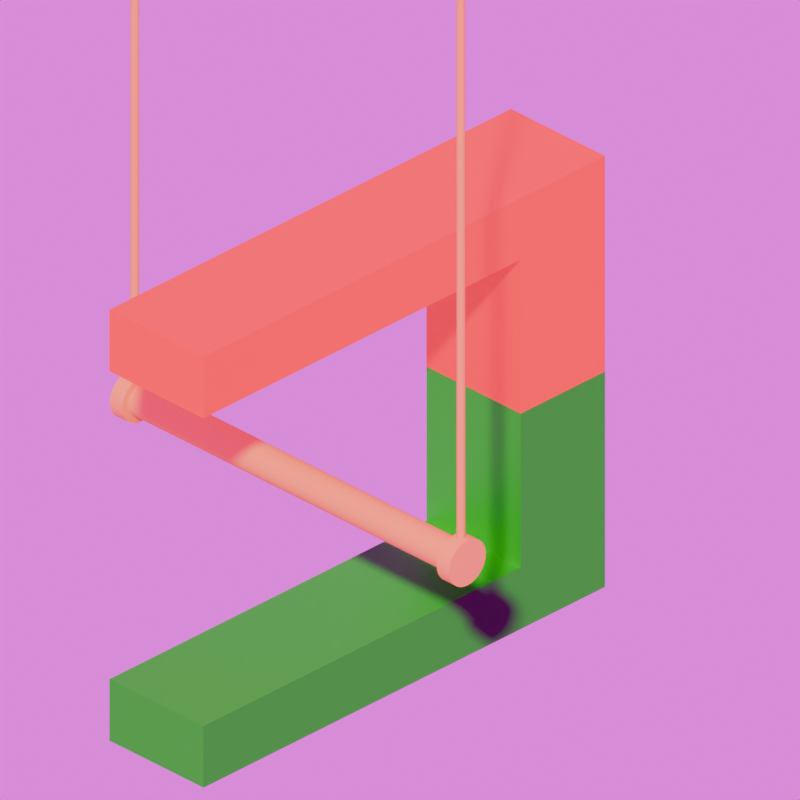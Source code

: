 # Source: Lorentzkraft.blend  (saved by Blender 4.0.36; exported with 4.5.12 LTS)
import bpy
from mathutils import Matrix  # noqa: F401  (used for matrix-valued properties, if any)

bpy.ops.wm.read_factory_settings(use_empty=True)
scene = bpy.context.scene
scene.name = 'Scene'

# ---- collections
col_collection = bpy.data.collections.new('Collection'); scene.collection.children.link(col_collection)

# ---- images (referenced by path relative to the original .blend; pixels are not part of the script)
import os
ASSET_DIR = os.environ.get("B2B_ASSET_DIR", "")  # directory of the original .blend (textures are referenced by path, not embedded)
HERE = os.path.dirname(os.path.abspath(__file__))  # packed textures are extracted next to this script under _unpacked/

def load_image(name, relpath, width, height, colorspace="sRGB"):
    """Load a texture the original file referenced (path relative to the .blend, or extracted next to this script)."""
    p = next((c for c in (os.path.join(HERE, relpath), os.path.join(ASSET_DIR, relpath)) if relpath and os.path.exists(c)), "")
    if p:
        img = bpy.data.images.load(p, check_existing=True)
        img.name = name
    else:  # same state as the original file: an image datablock whose file is absent (Cycles renders it pink)
        img = bpy.data.images.new(name, width, height)
        img.source = "FILE"
        img.filepath = "//" + (relpath or name)
    img.colorspace_settings.name = colorspace
    return img
img_mud_road_puresky_4k_exr = load_image('mud_road_puresky_4k.exr', 'mud_road_puresky_4k.exr', 1024, 1024, 'Linear Rec.709')

# ---- materials (node trees are filled in below, after node groups)
mat_schnittfl_che = bpy.data.materials.new('Schnittfläche')
mat_schnittfl_che.use_transparent_shadow = False
mat_magnetgr_n = bpy.data.materials.new('MagnetGrün')
mat_magnetrot = bpy.data.materials.new('MagnetRot')
mat_ffc080ff = bpy.data.materials.new('ffc080ff')
mat_ffc080ff.roughness = 1.0

# ---- material node trees
mat_schnittfl_che.use_nodes = True; mat_schnittfl_che.node_tree.nodes.clear()
_N = mat_schnittfl_che.node_tree.nodes; _L = mat_schnittfl_che.node_tree.links
n0 = _N.new('ShaderNodeBsdfPrincipled'); n0.name = 'Principled BSDF'; n0.location = (10, 300)
n0.inputs[0].default_value = (0.0, 0.7, 1.0, 1.0)
n0.inputs[3].default_value = 1.45
n0.inputs[4].default_value = 0.4
n1 = _N.new('ShaderNodeOutputMaterial'); n1.name = 'Material Output'; n1.location = (300, 300)
_L.new(n0.outputs[0], n1.inputs[0])
n1.is_active_output = True
mat_magnetgr_n.use_nodes = True; mat_magnetgr_n.node_tree.nodes.clear()
_N = mat_magnetgr_n.node_tree.nodes; _L = mat_magnetgr_n.node_tree.links
n0 = _N.new('ShaderNodeBsdfPrincipled'); n0.name = 'Principled BSDF'; n0.location = (10, 300)
n0.inputs[0].default_value = (0.001403, 0.7015, 0.0, 1.0)
n0.inputs[3].default_value = 1.45
n1 = _N.new('ShaderNodeOutputMaterial'); n1.name = 'Material Output'; n1.location = (300, 300)
_L.new(n0.outputs[0], n1.inputs[0])
n1.is_active_output = True
mat_magnetrot.use_nodes = True; mat_magnetrot.node_tree.nodes.clear()
_N = mat_magnetrot.node_tree.nodes; _L = mat_magnetrot.node_tree.links
n0 = _N.new('ShaderNodeBsdfPrincipled'); n0.name = 'Principled BSDF'; n0.location = (10, 300)
n0.inputs[0].default_value = (1.0, 0.0, 0.001437, 1.0)
n0.inputs[3].default_value = 1.45
n1 = _N.new('ShaderNodeOutputMaterial'); n1.name = 'Material Output'; n1.location = (300, 300)
_L.new(n0.outputs[0], n1.inputs[0])
n1.is_active_output = True
mat_ffc080ff.use_nodes = True; mat_ffc080ff.node_tree.nodes.clear()
_N = mat_ffc080ff.node_tree.nodes; _L = mat_ffc080ff.node_tree.links
n0 = _N.new('ShaderNodeBsdfPrincipled'); n0.name = 'Principled BSDF'; n0.location = (0, 300)
n0.inputs[0].default_value = (1.0, 0.424, 0.1, 1.0)
n0.inputs[2].default_value = 1.0
n0.inputs[3].default_value = 1.45
n0.inputs[13].default_value = 0.0
n1 = _N.new('ShaderNodeOutputMaterial'); n1.name = 'Material Output'; n1.location = (280, 300)
_L.new(n0.outputs[0], n1.inputs[0])
n1.is_active_output = True

# ---- world
world_world = bpy.data.worlds.new('World'); scene.world = world_world
world_world.use_nodes = True; world_world.node_tree.nodes.clear()
_N = world_world.node_tree.nodes; _L = world_world.node_tree.links
n0 = _N.new('ShaderNodeOutputWorld'); n0.name = 'World Output'; n0.location = (300, 300)
n1 = _N.new('ShaderNodeBackground'); n1.name = 'Background'; n1.location = (10, 300)
n1.inputs[1].default_value = 1.5
n2 = _N.new('ShaderNodeTexImage'); n2.name = 'Image Texture'; n2.location = (-280, 275)
n2.image = img_mud_road_puresky_4k_exr
_L.new(n1.outputs[0], n0.inputs[0])
_L.new(n2.outputs[0], n1.inputs[0])
n0.is_active_output = True
world_world.color = (0.05088, 0.05088, 0.05088)
world_world.use_sun_shadow = False
world_world.sun_shadow_jitter_overblur = 0.0

# ---- cameras
cam_camera_004 = bpy.data.cameras.new('Camera.004')
cam_camera_004.type = 'ORTHO'
cam_camera_004.clip_end = 100.0
cam_camera_004.lens = 100.0
cam_camera_004.ortho_scale = 4.5
cam_camera_003 = bpy.data.cameras.new('Camera.003')
cam_camera_003.type = 'ORTHO'
cam_camera_003.clip_end = 100.0
cam_camera_003.lens = 100.0
cam_camera_003.ortho_scale = 8.0

# ---- lights
light_light_003 = bpy.data.lights.new('Light.003', 'AREA')
light_light_003.transmission_factor = 0.0
light_light_003.use_shadow = False
light_light_003.energy = 5000.0
light_light_003.shadow_soft_size = 0.6006
light_light_003.shadow_maximum_resolution = 0.006
light_light_003.use_absolute_resolution = True
light_light_003.shape = 'RECTANGLE'
light_light_003.size = 50.0
light_light_003.size_y = 50.0

# ---- meshes
me_plane = bpy.data.meshes.new('Plane')
me_plane.from_pydata([(-0.9898, -0.9898, 0.0), (0.9898, -0.9898, 0.0), (-0.9898, 0.9898, 0.0), (0.9898, 0.9898, 0.0)], [], [(0, 1, 3, 2)])
_uv = me_plane.uv_layers.new(name='UVMap')
_uv.uv.foreach_set('vector', [0.0, 0.0, 1.0, 0.0, 1.0, 1.0, 0.0, 1.0])
me_plane.materials.append(mat_schnittfl_che)
me_plane.update()
me_cube = bpy.data.meshes.new('Cube')
me_cube.from_pydata([(-1.0, -1.0, -1.0), (-1.0, -1.0, 1.0), (-1.0, 3.948, -1.0), (-1.0, 3.948, 1.0), (1.0, -1.0, -1.0), (1.0, -1.0, 1.0), (1.0, 3.948, -1.0), (1.0, 3.948, 1.0), (-1.0, -1.0, 1.4), (-1.0, 3.948, 1.4), (1.0, 3.948, 1.4), (1.0, -1.0, 1.4), (-1.0, 3.948, -1.4), (-1.0, -1.0, -1.4), (1.0, 3.948, -1.4), (1.0, -1.0, -1.4), (-1.0, -19.58, -1.0), (1.0, -19.58, -1.0), (1.0, -19.58, 1.0), (-1.0, -19.58, 1.0), (1.0, -19.58, 1.4), (-1.0, -19.58, 1.4), (-1.0, -19.58, -1.4), (1.0, -19.58, -1.4), (-1.0, -1.0, 0.0), (-1.0, 3.948, 0.0), (1.0, 3.948, 0.0), (1.0, -1.0, 0.0)], [], [(24, 1, 3, 25), (25, 3, 7, 26), (26, 7, 5, 27), (27, 5, 1, 24), (13, 15, 23, 22), (5, 7, 10, 11), (10, 9, 8, 11), (3, 1, 8, 9), (15, 4, 17, 23), (7, 3, 9, 10), (12, 14, 15, 13), (2, 6, 14, 12), (0, 2, 12, 13), (6, 4, 15, 14), (17, 16, 22, 23), (19, 18, 20, 21), (4, 0, 16, 17), (5, 11, 20, 18), (11, 8, 21, 20), (0, 13, 22, 16), (1, 5, 18, 19), (8, 1, 19, 21), (4, 27, 24, 0), (6, 26, 27, 4), (2, 25, 26, 6), (0, 24, 25, 2)])
me_cube.polygons.foreach_set('material_index', [1, 1, 1, 1, 0, 1, 1, 1, 0, 1, 0, 0, 0, 0, 0, 1, 0, 1, 1, 0, 1, 1, 0, 0, 0, 0])
_uv = me_cube.uv_layers.new(name='UVMap')
_uv.uv.foreach_set('vector', [0.5, 0.0, 0.625, 0.0, 0.625, 0.25, 0.5, 0.25, 0.5, 0.25, 0.625, 0.25, 0.625, 0.5, 0.5, 0.5, 0.5, 0.5, 0.625, 0.5, 0.625, 0.75, 0.5, 0.75, 0.5, 0.75, 0.625, 0.75, 0.625, 1.0, 0.5, 1.0, 0.125, 0.75, 0.375, 0.75, 0.375, 0.75, 0.125, 0.75, 0.625, 0.75, 0.625, 0.5, 0.625, 0.5, 0.625, 0.75, 0.625, 0.5, 0.875, 0.5, 0.875, 0.75, 0.625, 0.75, 0.625, 0.25, 0.625, 0.0, 0.625, 0.0, 0.625, 0.25, 0.375, 0.75, 0.375, 0.75, 0.375, 0.75, 0.375, 0.75, 0.625, 0.5, 0.625, 0.25, 0.625, 0.25, 0.625, 0.5, 0.125, 0.5, 0.375, 0.5, 0.375, 0.75, 0.125, 0.75, 0.375, 0.25, 0.375, 0.5, 0.375, 0.5, 0.375, 0.25, 0.375, 0.0, 0.375, 0.25, 0.375, 0.25, 0.375, 0.0, 0.375, 0.5, 0.375, 0.75, 0.375, 0.75, 0.375, 0.5, 0.375, 0.75, 0.375, 1.0, 0.375, 1.0, 0.375, 0.75, 0.625, 1.0, 0.625, 0.75, 0.625, 0.75, 0.625, 1.0, 0.375, 0.75, 0.375, 1.0, 0.375, 1.0, 0.375, 0.75, 0.625, 0.75, 0.625, 0.75, 0.625, 0.75, 0.625, 0.75, 0.625, 0.75, 0.875, 0.75, 0.875, 0.75, 0.625, 0.75, 0.375, 0.0, 0.375, 0.0, 0.375, 0.0, 0.375, 0.0, 0.625, 1.0, 0.625, 0.75, 0.625, 0.75, 0.625, 1.0, 0.625, 0.0, 0.625, 0.0, 0.625, 0.0, 0.625, 0.0, 0.375, 0.75, 0.5, 0.75, 0.5, 1.0, 0.375, 1.0, 0.375, 0.5, 0.5, 0.5, 0.5, 0.75, 0.375, 0.75, 0.375, 0.25, 0.5, 0.25, 0.5, 0.5, 0.375, 0.5, 0.375, 0.0, 0.5, 0.0, 0.5, 0.25, 0.375, 0.25])
me_cube.materials.append(mat_magnetgr_n)
me_cube.materials.append(mat_magnetrot)
me_cube.update()
me_cylinder = bpy.data.meshes.new('Cylinder')
me_cylinder.from_pydata([(0.0, 1.0, -1.0), (0.0, 1.0, 1.0), (0.1951, 0.9808, -1.0), (0.1951, 0.9808, 1.0), (0.3827, 0.9239, -1.0), (0.3827, 0.9239, 1.0), (0.5556, 0.8315, -1.0), (0.5556, 0.8315, 1.0), (0.7071, 0.7071, -1.0), (0.7071, 0.7071, 1.0), (0.8315, 0.5556, -1.0), (0.8315, 0.5556, 1.0), (0.9239, 0.3827, -1.0), (0.9239, 0.3827, 1.0), (0.9808, 0.1951, -1.0), (0.9808, 0.1951, 1.0), (1.0, 0.0, -1.0), (1.0, 0.0, 1.0), (0.9808, -0.1951, -1.0), (0.9808, -0.1951, 1.0), (0.9239, -0.3827, -1.0), (0.9239, -0.3827, 1.0), (0.8315, -0.5556, -1.0), (0.8315, -0.5556, 1.0), (0.7071, -0.7071, -1.0), (0.7071, -0.7071, 1.0), (0.5556, -0.8315, -1.0), (0.5556, -0.8315, 1.0), (0.3827, -0.9239, -1.0), (0.3827, -0.9239, 1.0), (0.1951, -0.9808, -1.0), (0.1951, -0.9808, 1.0), (0.0, -1.0, -1.0), (0.0, -1.0, 1.0), (-0.1951, -0.9808, -1.0), (-0.1951, -0.9808, 1.0), (-0.3827, -0.9239, -1.0), (-0.3827, -0.9239, 1.0), (-0.5556, -0.8315, -1.0), (-0.5556, -0.8315, 1.0), (-0.7071, -0.7071, -1.0), (-0.7071, -0.7071, 1.0), (-0.8315, -0.5556, -1.0), (-0.8315, -0.5556, 1.0), (-0.9239, -0.3827, -1.0), (-0.9239, -0.3827, 1.0), (-0.9808, -0.1951, -1.0), (-0.9808, -0.1951, 1.0), (-1.0, 0.0, -1.0), (-1.0, 0.0, 1.0), (-0.9808, 0.1951, -1.0), (-0.9808, 0.1951, 1.0), (-0.9239, 0.3827, -1.0), (-0.9239, 0.3827, 1.0), (-0.8315, 0.5556, -1.0), (-0.8315, 0.5556, 1.0), (-0.7071, 0.7071, -1.0), (-0.7071, 0.7071, 1.0), (-0.5556, 0.8315, -1.0), (-0.5556, 0.8315, 1.0), (-0.3827, 0.9239, -1.0), (-0.3827, 0.9239, 1.0), (-0.1951, 0.9808, -1.0), (-0.1951, 0.9808, 1.0), (0.284, 1.428, 1.0), (1.484e-06, 1.456, 1.0), (0.557, 1.345, 1.0), (0.8086, 1.21, 1.0), (1.029, 1.029, 1.0), (1.21, 0.8086, 1.0), (1.345, 0.557, 1.0), (1.428, 0.284, 1.0), (1.456, 1.061e-09, 1.0), (1.428, -0.284, 1.0), (1.345, -0.557, 1.0), (1.21, -0.8086, 1.0), (1.029, -1.029, 1.0), (0.8086, -1.21, 1.0), (0.557, -1.345, 1.0), (0.284, -1.428, 1.0), (1.484e-06, -1.456, 1.0), (-0.284, -1.428, 1.0), (-0.557, -1.345, 1.0), (-0.8086, -1.21, 1.0), (-1.029, -1.029, 1.0), (-1.21, -0.8086, 1.0), (-1.345, -0.557, 1.0), (-1.428, -0.284, 1.0), (-1.456, 1.061e-09, 1.0), (-1.428, 0.284, 1.0), (-1.345, 0.557, 1.0), (-1.21, 0.8086, 1.0), (-1.029, 1.029, 1.0), (-0.8086, 1.21, 1.0), (-0.557, 1.345, 1.0), (-0.284, 1.428, 1.0), (-1.48e-06, 1.456, -1.0), (0.284, 1.428, -1.0), (0.557, 1.345, -1.0), (0.8086, 1.21, -1.0), (1.029, 1.029, -1.0), (1.21, 0.8086, -1.0), (1.345, 0.557, -1.0), (1.428, 0.284, -1.0), (1.456, 1.061e-09, -1.0), (1.428, -0.284, -1.0), (1.345, -0.557, -1.0), (1.21, -0.8086, -1.0), (1.029, -1.029, -1.0), (0.8086, -1.21, -1.0), (0.557, -1.345, -1.0), (0.284, -1.428, -1.0), (-1.48e-06, -1.456, -1.0), (-0.284, -1.428, -1.0), (-0.557, -1.345, -1.0), (-0.8086, -1.21, -1.0), (-1.029, -1.029, -1.0), (-1.21, -0.8086, -1.0), (-1.345, -0.557, -1.0), (-1.428, -0.284, -1.0), (-1.456, 1.061e-09, -1.0), (-1.428, 0.284, -1.0), (-1.345, 0.557, -1.0), (-1.21, 0.8086, -1.0), (-1.029, 1.029, -1.0), (-0.8086, 1.21, -1.0), (-0.557, 1.345, -1.0), (-0.284, 1.428, -1.0), (-1.552e-06, 1.456, -1.08), (0.284, 1.428, -1.08), (0.557, 1.345, -1.08), (0.8086, 1.21, -1.08), (1.029, 1.029, -1.08), (1.21, 0.8086, -1.08), (1.345, 0.557, -1.08), (1.428, 0.284, -1.08), (1.456, 1.061e-09, -1.08), (1.428, -0.284, -1.08), (1.345, -0.557, -1.08), (1.21, -0.8086, -1.08), (1.029, -1.029, -1.08), (0.8086, -1.21, -1.08), (0.557, -1.345, -1.08), (0.284, -1.428, -1.08), (-1.552e-06, -1.456, -1.08), (-0.284, -1.428, -1.08), (-0.557, -1.345, -1.08), (-0.8086, -1.21, -1.08), (-1.029, -1.029, -1.08), (-1.21, -0.8086, -1.08), (-1.345, -0.557, -1.08), (-1.428, -0.284, -1.08), (-1.456, 1.061e-09, -1.08), (-1.428, 0.284, -1.08), (-1.345, 0.557, -1.08), (-1.21, 0.8086, -1.08), (-1.029, 1.029, -1.08), (-0.8086, 1.21, -1.08), (-0.557, 1.345, -1.08), (-0.284, 1.428, -1.08), (0.284, 1.428, 1.08), (1.978e-06, 1.456, 1.08), (0.557, 1.345, 1.08), (0.8086, 1.21, 1.08), (1.029, 1.029, 1.08), (1.21, 0.8086, 1.08), (1.345, 0.557, 1.08), (1.428, 0.284, 1.08), (1.456, 1.061e-09, 1.08), (1.428, -0.284, 1.08), (1.345, -0.557, 1.08), (1.21, -0.8086, 1.08), (1.029, -1.029, 1.08), (0.8086, -1.21, 1.08), (0.557, -1.345, 1.08), (0.284, -1.428, 1.08), (1.978e-06, -1.456, 1.08), (-0.284, -1.428, 1.08), (-0.557, -1.345, 1.08), (-0.8086, -1.21, 1.08), (-1.029, -1.029, 1.08), (-1.21, -0.8086, 1.08), (-1.345, -0.557, 1.08), (-1.428, -0.284, 1.08), (-1.456, 1.061e-09, 1.08), (-1.428, 0.284, 1.08), (-1.345, 0.557, 1.08), (-1.21, 0.8086, 1.08), (-1.029, 1.029, 1.08), (-0.8086, 1.21, 1.08), (-0.557, 1.345, 1.08), (-0.284, 1.428, 1.08)], [], [(0, 1, 3, 2), (2, 3, 5, 4), (4, 5, 7, 6), (6, 7, 9, 8), (8, 9, 11, 10), (10, 11, 13, 12), (12, 13, 15, 14), (14, 15, 17, 16), (16, 17, 19, 18), (18, 19, 21, 20), (20, 21, 23, 22), (22, 23, 25, 24), (24, 25, 27, 26), (26, 27, 29, 28), (28, 29, 31, 30), (30, 31, 33, 32), (32, 33, 35, 34), (34, 35, 37, 36), (36, 37, 39, 38), (38, 39, 41, 40), (40, 41, 43, 42), (42, 43, 45, 44), (44, 45, 47, 46), (46, 47, 49, 48), (48, 49, 51, 50), (50, 51, 53, 52), (52, 53, 55, 54), (54, 55, 57, 56), (56, 57, 59, 58), (58, 59, 61, 60), (29, 27, 77, 78), (60, 61, 63, 62), (62, 63, 1, 0), (16, 18, 105, 104), (89, 88, 184, 185), (47, 45, 86, 87), (3, 1, 65, 64), (1, 63, 95, 65), (21, 19, 73, 74), (39, 37, 82, 83), (57, 55, 91, 92), (13, 11, 69, 70), (31, 29, 78, 79), (49, 47, 87, 88), (5, 3, 64, 66), (23, 21, 74, 75), (41, 39, 83, 84), (59, 57, 92, 93), (15, 13, 70, 71), (33, 31, 79, 80), (51, 49, 88, 89), (7, 5, 66, 67), (25, 23, 75, 76), (43, 41, 84, 85), (61, 59, 93, 94), (17, 15, 71, 72), (35, 33, 80, 81), (53, 51, 89, 90), (9, 7, 67, 68), (27, 25, 76, 77), (45, 43, 85, 86), (63, 61, 94, 95), (19, 17, 72, 73), (37, 35, 81, 82), (55, 53, 90, 91), (11, 9, 68, 69), (96, 97, 129, 128), (34, 36, 114, 113), (52, 54, 123, 122), (8, 10, 101, 100), (26, 28, 110, 109), (44, 46, 119, 118), (0, 2, 97, 96), (62, 0, 96, 127), (18, 20, 106, 105), (36, 38, 115, 114), (54, 56, 124, 123), (10, 12, 102, 101), (28, 30, 111, 110), (46, 48, 120, 119), (2, 4, 98, 97), (20, 22, 107, 106), (38, 40, 116, 115), (56, 58, 125, 124), (12, 14, 103, 102), (30, 32, 112, 111), (48, 50, 121, 120), (4, 6, 99, 98), (22, 24, 108, 107), (40, 42, 117, 116), (58, 60, 126, 125), (14, 16, 104, 103), (32, 34, 113, 112), (50, 52, 122, 121), (6, 8, 100, 99), (24, 26, 109, 108), (42, 44, 118, 117), (60, 62, 127, 126), (128, 129, 130, 131, 132, 133, 134, 135, 136, 137, 138, 139, 140, 141, 142, 143, 144, 145, 146, 147, 148, 149, 150, 151, 152, 153, 154, 155, 156, 157, 158, 159), (123, 124, 156, 155), (110, 111, 143, 142), (97, 98, 130, 129), (124, 125, 157, 156), (111, 112, 144, 143), (98, 99, 131, 130), (125, 126, 158, 157), (112, 113, 145, 144), (99, 100, 132, 131), (126, 127, 159, 158), (113, 114, 146, 145), (100, 101, 133, 132), (127, 96, 128, 159), (114, 115, 147, 146), (101, 102, 134, 133), (115, 116, 148, 147), (102, 103, 135, 134), (116, 117, 149, 148), (103, 104, 136, 135), (117, 118, 150, 149), (104, 105, 137, 136), (118, 119, 151, 150), (105, 106, 138, 137), (119, 120, 152, 151), (106, 107, 139, 138), (120, 121, 153, 152), (107, 108, 140, 139), (121, 122, 154, 153), (108, 109, 141, 140), (122, 123, 155, 154), (109, 110, 142, 141), (160, 161, 191, 190, 189, 188, 187, 186, 185, 184, 183, 182, 181, 180, 179, 178, 177, 176, 175, 174, 173, 172, 171, 170, 169, 168, 167, 166, 165, 164, 163, 162), (76, 75, 171, 172), (90, 89, 185, 186), (77, 76, 172, 173), (91, 90, 186, 187), (78, 77, 173, 174), (64, 65, 161, 160), (92, 91, 187, 188), (79, 78, 174, 175), (66, 64, 160, 162), (93, 92, 188, 189), (80, 79, 175, 176), (67, 66, 162, 163), (94, 93, 189, 190), (81, 80, 176, 177), (68, 67, 163, 164), (95, 94, 190, 191), (82, 81, 177, 178), (69, 68, 164, 165), (65, 95, 191, 161), (83, 82, 178, 179), (70, 69, 165, 166), (84, 83, 179, 180), (71, 70, 166, 167), (85, 84, 180, 181), (72, 71, 167, 168), (86, 85, 181, 182), (73, 72, 168, 169), (87, 86, 182, 183), (74, 73, 169, 170), (88, 87, 183, 184), (75, 74, 170, 171)])
_uv = me_cylinder.uv_layers.new(name='UVMap')
_uv.uv.foreach_set('vector', [1.0, 0.5, 1.0, 1.0, 0.9688, 1.0, 0.9688, 0.5, 0.9688, 0.5, 0.9688, 1.0, 0.9375, 1.0, 0.9375, 0.5, 0.9375, 0.5, 0.9375, 1.0, 0.9062, 1.0, 0.9062, 0.5, 0.9062, 0.5, 0.9062, 1.0, 0.875, 1.0, 0.875, 0.5, 0.875, 0.5, 0.875, 1.0, 0.8438, 1.0, 0.8438, 0.5, 0.8438, 0.5, 0.8438, 1.0, 0.8125, 1.0, 0.8125, 0.5, 0.8125, 0.5, 0.8125, 1.0, 0.7812, 1.0, 0.7812, 0.5, 0.7812, 0.5, 0.7812, 1.0, 0.75, 1.0, 0.75, 0.5, 0.75, 0.5, 0.75, 1.0, 0.7188, 1.0, 0.7188, 0.5, 0.7188, 0.5, 0.7188, 1.0, 0.6875, 1.0, 0.6875, 0.5, 0.6875, 0.5, 0.6875, 1.0, 0.6562, 1.0, 0.6562, 0.5, 0.6562, 0.5, 0.6562, 1.0, 0.625, 1.0, 0.625, 0.5, 0.625, 0.5, 0.625, 1.0, 0.5938, 1.0, 0.5938, 0.5, 0.5938, 0.5, 0.5938, 1.0, 0.5625, 1.0, 0.5625, 0.5, 0.5625, 0.5, 0.5625, 1.0, 0.5312, 1.0, 0.5312, 0.5, 0.5312, 0.5, 0.5312, 1.0, 0.5, 1.0, 0.5, 0.5, 0.5, 0.5, 0.5, 1.0, 0.4688, 1.0, 0.4688, 0.5, 0.4688, 0.5, 0.4688, 1.0, 0.4375, 1.0, 0.4375, 0.5, 0.4375, 0.5, 0.4375, 1.0, 0.4062, 1.0, 0.4062, 0.5, 0.4062, 0.5, 0.4062, 1.0, 0.375, 1.0, 0.375, 0.5, 0.375, 0.5, 0.375, 1.0, 0.3438, 1.0, 0.3438, 0.5, 0.3438, 0.5, 0.3438, 1.0, 0.3125, 1.0, 0.3125, 0.5, 0.3125, 0.5, 0.3125, 1.0, 0.2812, 1.0, 0.2812, 0.5, 0.2812, 0.5, 0.2812, 1.0, 0.25, 1.0, 0.25, 0.5, 0.25, 0.5, 0.25, 1.0, 0.2188, 1.0, 0.2188, 0.5, 0.2188, 0.5, 0.2188, 1.0, 0.1875, 1.0, 0.1875, 0.5, 0.1875, 0.5, 0.1875, 1.0, 0.1562, 1.0, 0.1562, 0.5, 0.1562, 0.5, 0.1562, 1.0, 0.125, 1.0, 0.125, 0.5, 0.125, 0.5, 0.125, 1.0, 0.09375, 1.0, 0.09375, 0.5, 0.09375, 0.5, 0.09375, 1.0, 0.0625, 1.0, 0.0625, 0.5, 0.5625, 1.0, 0.5938, 1.0, 0.5938, 1.0, 0.5625, 1.0, 0.0625, 0.5, 0.0625, 1.0, 0.03125, 1.0, 0.03125, 0.5, 0.03125, 0.5, 0.03125, 1.0, 0.0, 1.0, 0.0, 0.5, 0.75, 0.5, 0.7188, 0.5, 0.7188, 0.5, 0.75, 0.5, 0.2188, 1.0, 0.25, 1.0, 0.25, 1.0, 0.2188, 1.0, 0.2812, 1.0, 0.3125, 1.0, 0.3125, 1.0, 0.2812, 1.0, 0.9688, 1.0, 1.0, 1.0, 1.0, 1.0, 0.9688, 1.0, 0.0, 1.0, 0.03125, 1.0, 0.03125, 1.0, 0.0, 1.0, 0.6875, 1.0, 0.7188, 1.0, 0.7188, 1.0, 0.6875, 1.0, 0.4062, 1.0, 0.4375, 1.0, 0.4375, 1.0, 0.4062, 1.0, 0.125, 1.0, 0.1562, 1.0, 0.1562, 1.0, 0.125, 1.0, 0.8125, 1.0, 0.8438, 1.0, 0.8438, 1.0, 0.8125, 1.0, 0.5312, 1.0, 0.5625, 1.0, 0.5625, 1.0, 0.5312, 1.0, 0.25, 1.0, 0.2812, 1.0, 0.2812, 1.0, 0.25, 1.0, 0.9375, 1.0, 0.9688, 1.0, 0.9688, 1.0, 0.9375, 1.0, 0.6562, 1.0, 0.6875, 1.0, 0.6875, 1.0, 0.6562, 1.0, 0.375, 1.0, 0.4062, 1.0, 0.4062, 1.0, 0.375, 1.0, 0.09375, 1.0, 0.125, 1.0, 0.125, 1.0, 0.09375, 1.0, 0.7812, 1.0, 0.8125, 1.0, 0.8125, 1.0, 0.7812, 1.0, 0.5, 1.0, 0.5312, 1.0, 0.5312, 1.0, 0.5, 1.0, 0.2188, 1.0, 0.25, 1.0, 0.25, 1.0, 0.2188, 1.0, 0.9062, 1.0, 0.9375, 1.0, 0.9375, 1.0, 0.9062, 1.0, 0.625, 1.0, 0.6562, 1.0, 0.6562, 1.0, 0.625, 1.0, 0.3438, 1.0, 0.375, 1.0, 0.375, 1.0, 0.3438, 1.0, 0.0625, 1.0, 0.09375, 1.0, 0.09375, 1.0, 0.0625, 1.0, 0.75, 1.0, 0.7812, 1.0, 0.7812, 1.0, 0.75, 1.0, 0.4688, 1.0, 0.5, 1.0, 0.5, 1.0, 0.4688, 1.0, 0.1875, 1.0, 0.2188, 1.0, 0.2188, 1.0, 0.1875, 1.0, 0.875, 1.0, 0.9062, 1.0, 0.9062, 1.0, 0.875, 1.0, 0.5938, 1.0, 0.625, 1.0, 0.625, 1.0, 0.5938, 1.0, 0.3125, 1.0, 0.3438, 1.0, 0.3438, 1.0, 0.3125, 1.0, 0.03125, 1.0, 0.0625, 1.0, 0.0625, 1.0, 0.03125, 1.0, 0.7188, 1.0, 0.75, 1.0, 0.75, 1.0, 0.7188, 1.0, 0.4375, 1.0, 0.4688, 1.0, 0.4688, 1.0, 0.4375, 1.0, 0.1562, 1.0, 0.1875, 1.0, 0.1875, 1.0, 0.1562, 1.0, 0.8438, 1.0, 0.875, 1.0, 0.875, 1.0, 0.8438, 1.0, 1.0, 0.5, 0.9688, 0.5, 0.9688, 0.5, 1.0, 0.5, 0.4688, 0.5, 0.4375, 0.5, 0.4375, 0.5, 0.4688, 0.5, 0.1875, 0.5, 0.1562, 0.5, 0.1562, 0.5, 0.1875, 0.5, 0.875, 0.5, 0.8438, 0.5, 0.8438, 0.5, 0.875, 0.5, 0.5938, 0.5, 0.5625, 0.5, 0.5625, 0.5, 0.5938, 0.5, 0.3125, 0.5, 0.2812, 0.5, 0.2812, 0.5, 0.3125, 0.5, 1.0, 0.5, 0.9688, 0.5, 0.9688, 0.5, 1.0, 0.5, 0.03125, 0.5, 0.0, 0.5, 0.0, 0.5, 0.03125, 0.5, 0.7188, 0.5, 0.6875, 0.5, 0.6875, 0.5, 0.7188, 0.5, 0.4375, 0.5, 0.4062, 0.5, 0.4062, 0.5, 0.4375, 0.5, 0.1562, 0.5, 0.125, 0.5, 0.125, 0.5, 0.1562, 0.5, 0.8438, 0.5, 0.8125, 0.5, 0.8125, 0.5, 0.8438, 0.5, 0.5625, 0.5, 0.5312, 0.5, 0.5312, 0.5, 0.5625, 0.5, 0.2812, 0.5, 0.25, 0.5, 0.25, 0.5, 0.2812, 0.5, 0.9688, 0.5, 0.9375, 0.5, 0.9375, 0.5, 0.9688, 0.5, 0.6875, 0.5, 0.6562, 0.5, 0.6562, 0.5, 0.6875, 0.5, 0.4062, 0.5, 0.375, 0.5, 0.375, 0.5, 0.4062, 0.5, 0.125, 0.5, 0.09375, 0.5, 0.09375, 0.5, 0.125, 0.5, 0.8125, 0.5, 0.7812, 0.5, 0.7812, 0.5, 0.8125, 0.5, 0.5312, 0.5, 0.5, 0.5, 0.5, 0.5, 0.5312, 0.5, 0.25, 0.5, 0.2188, 0.5, 0.2188, 0.5, 0.25, 0.5, 0.9375, 0.5, 0.9062, 0.5, 0.9062, 0.5, 0.9375, 0.5, 0.6562, 0.5, 0.625, 0.5, 0.625, 0.5, 0.6562, 0.5, 0.375, 0.5, 0.3438, 0.5, 0.3438, 0.5, 0.375, 0.5, 0.09375, 0.5, 0.0625, 0.5, 0.0625, 0.5, 0.09375, 0.5, 0.7812, 0.5, 0.75, 0.5, 0.75, 0.5, 0.7812, 0.5, 0.5, 0.5, 0.4688, 0.5, 0.4688, 0.5, 0.5, 0.5, 0.2188, 0.5, 0.1875, 0.5, 0.1875, 0.5, 0.2188, 0.5, 0.9062, 0.5, 0.875, 0.5, 0.875, 0.5, 0.9062, 0.5, 0.625, 0.5, 0.5938, 0.5, 0.5938, 0.5, 0.625, 0.5, 0.3438, 0.5, 0.3125, 0.5, 0.3125, 0.5, 0.3438, 0.5, 0.0625, 0.5, 0.03125, 0.5, 0.03125, 0.5, 0.0625, 0.5, 0.75, 0.49, 0.7968, 0.4854, 0.8418, 0.4717, 0.8833, 0.4496, 0.9197, 0.4197, 0.9496, 0.3833, 0.9717, 0.3418, 0.9854, 0.2968, 0.99, 0.25, 0.9854, 0.2032, 0.9717, 0.1582, 0.9496, 0.1167, 0.9197, 0.08029, 0.8833, 0.05045, 0.8418, 0.02827, 0.7968, 0.01461, 0.75, 0.01, 0.7032, 0.01461, 0.6582, 0.02827, 0.6167, 0.05045, 0.5803, 0.08029, 0.5504, 0.1167, 0.5283, 0.1582, 0.5146, 0.2032, 0.51, 0.25, 0.5146, 0.2968, 0.5283, 0.3418, 0.5504, 0.3833, 0.5803, 0.4197, 0.6167, 0.4496, 0.6582, 0.4717, 0.7032, 0.4854, 0.1562, 0.5, 0.125, 0.5, 0.125, 0.5, 0.1562, 0.5, 0.5625, 0.5, 0.5312, 0.5, 0.5312, 0.5, 0.5625, 0.5, 0.9688, 0.5, 0.9375, 0.5, 0.9375, 0.5, 0.9688, 0.5, 0.125, 0.5, 0.09375, 0.5, 0.09375, 0.5, 0.125, 0.5, 0.5312, 0.5, 0.5, 0.5, 0.5, 0.5, 0.5312, 0.5, 0.9375, 0.5, 0.9062, 0.5, 0.9062, 0.5, 0.9375, 0.5, 0.09375, 0.5, 0.0625, 0.5, 0.0625, 0.5, 0.09375, 0.5, 0.5, 0.5, 0.4688, 0.5, 0.4688, 0.5, 0.5, 0.5, 0.9062, 0.5, 0.875, 0.5, 0.875, 0.5, 0.9062, 0.5, 0.0625, 0.5, 0.03125, 0.5, 0.03125, 0.5, 0.0625, 0.5, 0.4688, 0.5, 0.4375, 0.5, 0.4375, 0.5, 0.4688, 0.5, 0.875, 0.5, 0.8438, 0.5, 0.8438, 0.5, 0.875, 0.5, 0.03125, 0.5, 0.0, 0.5, 0.0, 0.5, 0.03125, 0.5, 0.4375, 0.5, 0.4062, 0.5, 0.4062, 0.5, 0.4375, 0.5, 0.8438, 0.5, 0.8125, 0.5, 0.8125, 0.5, 0.8438, 0.5, 0.4062, 0.5, 0.375, 0.5, 0.375, 0.5, 0.4062, 0.5, 0.8125, 0.5, 0.7812, 0.5, 0.7812, 0.5, 0.8125, 0.5, 0.375, 0.5, 0.3438, 0.5, 0.3438, 0.5, 0.375, 0.5, 0.7812, 0.5, 0.75, 0.5, 0.75, 0.5, 0.7812, 0.5, 0.3438, 0.5, 0.3125, 0.5, 0.3125, 0.5, 0.3438, 0.5, 0.75, 0.5, 0.7188, 0.5, 0.7188, 0.5, 0.75, 0.5, 0.3125, 0.5, 0.2812, 0.5, 0.2812, 0.5, 0.3125, 0.5, 0.7188, 0.5, 0.6875, 0.5, 0.6875, 0.5, 0.7188, 0.5, 0.2812, 0.5, 0.25, 0.5, 0.25, 0.5, 0.2812, 0.5, 0.6875, 0.5, 0.6562, 0.5, 0.6562, 0.5, 0.6875, 0.5, 0.25, 0.5, 0.2188, 0.5, 0.2188, 0.5, 0.25, 0.5, 0.6562, 0.5, 0.625, 0.5, 0.625, 0.5, 0.6562, 0.5, 0.2188, 0.5, 0.1875, 0.5, 0.1875, 0.5, 0.2188, 0.5, 0.625, 0.5, 0.5938, 0.5, 0.5938, 0.5, 0.625, 0.5, 0.1875, 0.5, 0.1562, 0.5, 0.1562, 0.5, 0.1875, 0.5, 0.5938, 0.5, 0.5625, 0.5, 0.5625, 0.5, 0.5938, 0.5, 0.2968, 0.4854, 0.25, 0.49, 0.2032, 0.4854, 0.1582, 0.4717, 0.1167, 0.4496, 0.08029, 0.4197, 0.05045, 0.3833, 0.02827, 0.3418, 0.01461, 0.2968, 0.01, 0.25, 0.01461, 0.2032, 0.02827, 0.1582, 0.05045, 0.1167, 0.08029, 0.08029, 0.1167, 0.05045, 0.1582, 0.02827, 0.2032, 0.01461, 0.25, 0.01, 0.2968, 0.01461, 0.3418, 0.02827, 0.3833, 0.05045, 0.4197, 0.08029, 0.4496, 0.1167, 0.4717, 0.1582, 0.4854, 0.2032, 0.49, 0.25, 0.4854, 0.2968, 0.4717, 0.3418, 0.4496, 0.3833, 0.4197, 0.4197, 0.3833, 0.4496, 0.3418, 0.4717, 0.625, 1.0, 0.6562, 1.0, 0.6562, 1.0, 0.625, 1.0, 0.1875, 1.0, 0.2188, 1.0, 0.2188, 1.0, 0.1875, 1.0, 0.5938, 1.0, 0.625, 1.0, 0.625, 1.0, 0.5938, 1.0, 0.1562, 1.0, 0.1875, 1.0, 0.1875, 1.0, 0.1562, 1.0, 0.5625, 1.0, 0.5938, 1.0, 0.5938, 1.0, 0.5625, 1.0, 0.9688, 1.0, 1.0, 1.0, 1.0, 1.0, 0.9688, 1.0, 0.125, 1.0, 0.1562, 1.0, 0.1562, 1.0, 0.125, 1.0, 0.5312, 1.0, 0.5625, 1.0, 0.5625, 1.0, 0.5312, 1.0, 0.9375, 1.0, 0.9688, 1.0, 0.9688, 1.0, 0.9375, 1.0, 0.09375, 1.0, 0.125, 1.0, 0.125, 1.0, 0.09375, 1.0, 0.5, 1.0, 0.5312, 1.0, 0.5312, 1.0, 0.5, 1.0, 0.9062, 1.0, 0.9375, 1.0, 0.9375, 1.0, 0.9062, 1.0, 0.0625, 1.0, 0.09375, 1.0, 0.09375, 1.0, 0.0625, 1.0, 0.4688, 1.0, 0.5, 1.0, 0.5, 1.0, 0.4688, 1.0, 0.875, 1.0, 0.9062, 1.0, 0.9062, 1.0, 0.875, 1.0, 0.03125, 1.0, 0.0625, 1.0, 0.0625, 1.0, 0.03125, 1.0, 0.4375, 1.0, 0.4688, 1.0, 0.4688, 1.0, 0.4375, 1.0, 0.8438, 1.0, 0.875, 1.0, 0.875, 1.0, 0.8438, 1.0, 0.0, 1.0, 0.03125, 1.0, 0.03125, 1.0, 0.0, 1.0, 0.4062, 1.0, 0.4375, 1.0, 0.4375, 1.0, 0.4062, 1.0, 0.8125, 1.0, 0.8438, 1.0, 0.8438, 1.0, 0.8125, 1.0, 0.375, 1.0, 0.4062, 1.0, 0.4062, 1.0, 0.375, 1.0, 0.7812, 1.0, 0.8125, 1.0, 0.8125, 1.0, 0.7812, 1.0, 0.3438, 1.0, 0.375, 1.0, 0.375, 1.0, 0.3438, 1.0, 0.75, 1.0, 0.7812, 1.0, 0.7812, 1.0, 0.75, 1.0, 0.3125, 1.0, 0.3438, 1.0, 0.3438, 1.0, 0.3125, 1.0, 0.7188, 1.0, 0.75, 1.0, 0.75, 1.0, 0.7188, 1.0, 0.2812, 1.0, 0.3125, 1.0, 0.3125, 1.0, 0.2812, 1.0, 0.6875, 1.0, 0.7188, 1.0, 0.7188, 1.0, 0.6875, 1.0, 0.25, 1.0, 0.2812, 1.0, 0.2812, 1.0, 0.25, 1.0, 0.6562, 1.0, 0.6875, 1.0, 0.6875, 1.0, 0.6562, 1.0])
me_cylinder.materials.append(mat_ffc080ff)
me_cylinder.update()
me_cylinder_001 = bpy.data.meshes.new('Cylinder.001')
me_cylinder_001.from_pydata([(51.89, 1.0, 0.05158), (51.89, 1.0, 4.107), (52.09, 0.9808, 0.05158), (52.09, 0.9808, 4.107), (52.28, 0.9239, 0.05158), (52.28, 0.9239, 4.107), (52.45, 0.8315, 0.05158), (52.45, 0.8315, 4.107), (52.6, 0.7071, 0.05158), (52.6, 0.7071, 4.107), (52.73, 0.5556, 0.05158), (52.73, 0.5556, 4.107), (52.82, 0.3827, 0.05158), (52.82, 0.3827, 4.107), (52.88, 0.1951, 0.05158), (52.88, 0.1951, 4.107), (52.89, 0.0, 0.05158), (52.89, 0.0, 4.107), (52.88, -0.1951, 0.05158), (52.88, -0.1951, 4.107), (52.82, -0.3827, 0.05158), (52.82, -0.3827, 4.107), (52.73, -0.5556, 0.05158), (52.73, -0.5556, 4.107), (52.6, -0.7071, 0.05158), (52.6, -0.7071, 4.107), (52.45, -0.8315, 0.05158), (52.45, -0.8315, 4.107), (52.28, -0.9239, 0.05158), (52.28, -0.9239, 4.107), (52.09, -0.9808, 0.05158), (52.09, -0.9808, 4.107), (51.89, -1.0, 0.05158), (51.89, -1.0, 4.107), (51.7, -0.9808, 0.05158), (51.7, -0.9808, 4.107), (51.51, -0.9239, 0.05158), (51.51, -0.9239, 4.107), (51.34, -0.8315, 0.05158), (51.34, -0.8315, 4.107), (51.19, -0.7071, 0.05158), (51.19, -0.7071, 4.107), (51.06, -0.5556, 0.05158), (51.06, -0.5556, 4.107), (50.97, -0.3827, 0.05158), (50.97, -0.3827, 4.107), (50.91, -0.1951, 0.05158), (50.91, -0.1951, 4.107), (50.89, 0.0, 0.05158), (50.89, 0.0, 4.107), (50.91, 0.1951, 0.05158), (50.91, 0.1951, 4.107), (50.97, 0.3827, 0.05158), (50.97, 0.3827, 4.107), (51.06, 0.5556, 0.05158), (51.06, 0.5556, 4.107), (51.19, 0.7071, 0.05158), (51.19, 0.7071, 4.107), (51.34, 0.8315, 0.05158), (51.34, 0.8315, 4.107), (51.51, 0.9239, 0.05158), (51.51, 0.9239, 4.107), (51.7, 0.9808, 0.05158), (51.7, 0.9808, 4.107)], [], [(0, 1, 3, 2), (2, 3, 5, 4), (4, 5, 7, 6), (6, 7, 9, 8), (8, 9, 11, 10), (10, 11, 13, 12), (12, 13, 15, 14), (14, 15, 17, 16), (16, 17, 19, 18), (18, 19, 21, 20), (20, 21, 23, 22), (22, 23, 25, 24), (24, 25, 27, 26), (26, 27, 29, 28), (28, 29, 31, 30), (30, 31, 33, 32), (32, 33, 35, 34), (34, 35, 37, 36), (36, 37, 39, 38), (38, 39, 41, 40), (40, 41, 43, 42), (42, 43, 45, 44), (44, 45, 47, 46), (46, 47, 49, 48), (48, 49, 51, 50), (50, 51, 53, 52), (52, 53, 55, 54), (54, 55, 57, 56), (56, 57, 59, 58), (58, 59, 61, 60), (3, 1, 63, 61, 59, 57, 55, 53, 51, 49, 47, 45, 43, 41, 39, 37, 35, 33, 31, 29, 27, 25, 23, 21, 19, 17, 15, 13, 11, 9, 7, 5), (60, 61, 63, 62), (62, 63, 1, 0), (0, 2, 4, 6, 8, 10, 12, 14, 16, 18, 20, 22, 24, 26, 28, 30, 32, 34, 36, 38, 40, 42, 44, 46, 48, 50, 52, 54, 56, 58, 60, 62)])
_uv = me_cylinder_001.uv_layers.new(name='UVMap')
_uv.uv.foreach_set('vector', [1.0, 0.5, 1.0, 1.0, 0.9688, 1.0, 0.9688, 0.5, 0.9688, 0.5, 0.9688, 1.0, 0.9375, 1.0, 0.9375, 0.5, 0.9375, 0.5, 0.9375, 1.0, 0.9062, 1.0, 0.9062, 0.5, 0.9062, 0.5, 0.9062, 1.0, 0.875, 1.0, 0.875, 0.5, 0.875, 0.5, 0.875, 1.0, 0.8438, 1.0, 0.8438, 0.5, 0.8438, 0.5, 0.8438, 1.0, 0.8125, 1.0, 0.8125, 0.5, 0.8125, 0.5, 0.8125, 1.0, 0.7812, 1.0, 0.7812, 0.5, 0.7812, 0.5, 0.7812, 1.0, 0.75, 1.0, 0.75, 0.5, 0.75, 0.5, 0.75, 1.0, 0.7188, 1.0, 0.7188, 0.5, 0.7188, 0.5, 0.7188, 1.0, 0.6875, 1.0, 0.6875, 0.5, 0.6875, 0.5, 0.6875, 1.0, 0.6562, 1.0, 0.6562, 0.5, 0.6562, 0.5, 0.6562, 1.0, 0.625, 1.0, 0.625, 0.5, 0.625, 0.5, 0.625, 1.0, 0.5938, 1.0, 0.5938, 0.5, 0.5938, 0.5, 0.5938, 1.0, 0.5625, 1.0, 0.5625, 0.5, 0.5625, 0.5, 0.5625, 1.0, 0.5312, 1.0, 0.5312, 0.5, 0.5312, 0.5, 0.5312, 1.0, 0.5, 1.0, 0.5, 0.5, 0.5, 0.5, 0.5, 1.0, 0.4688, 1.0, 0.4688, 0.5, 0.4688, 0.5, 0.4688, 1.0, 0.4375, 1.0, 0.4375, 0.5, 0.4375, 0.5, 0.4375, 1.0, 0.4062, 1.0, 0.4062, 0.5, 0.4062, 0.5, 0.4062, 1.0, 0.375, 1.0, 0.375, 0.5, 0.375, 0.5, 0.375, 1.0, 0.3438, 1.0, 0.3438, 0.5, 0.3438, 0.5, 0.3438, 1.0, 0.3125, 1.0, 0.3125, 0.5, 0.3125, 0.5, 0.3125, 1.0, 0.2812, 1.0, 0.2812, 0.5, 0.2812, 0.5, 0.2812, 1.0, 0.25, 1.0, 0.25, 0.5, 0.25, 0.5, 0.25, 1.0, 0.2188, 1.0, 0.2188, 0.5, 0.2188, 0.5, 0.2188, 1.0, 0.1875, 1.0, 0.1875, 0.5, 0.1875, 0.5, 0.1875, 1.0, 0.1562, 1.0, 0.1562, 0.5, 0.1562, 0.5, 0.1562, 1.0, 0.125, 1.0, 0.125, 0.5, 0.125, 0.5, 0.125, 1.0, 0.09375, 1.0, 0.09375, 0.5, 0.09375, 0.5, 0.09375, 1.0, 0.0625, 1.0, 0.0625, 0.5, 0.2968, 0.4854, 0.25, 0.49, 0.2032, 0.4854, 0.1582, 0.4717, 0.1167, 0.4496, 0.08029, 0.4197, 0.05045, 0.3833, 0.02827, 0.3418, 0.01461, 0.2968, 0.01, 0.25, 0.01461, 0.2032, 0.02827, 0.1582, 0.05045, 0.1167, 0.08029, 0.08029, 0.1167, 0.05045, 0.1582, 0.02827, 0.2032, 0.01461, 0.25, 0.01, 0.2968, 0.01461, 0.3418, 0.02827, 0.3833, 0.05045, 0.4197, 0.08029, 0.4496, 0.1167, 0.4717, 0.1582, 0.4854, 0.2032, 0.49, 0.25, 0.4854, 0.2968, 0.4717, 0.3418, 0.4496, 0.3833, 0.4197, 0.4197, 0.3833, 0.4496, 0.3418, 0.4717, 0.0625, 0.5, 0.0625, 1.0, 0.03125, 1.0, 0.03125, 0.5, 0.03125, 0.5, 0.03125, 1.0, 0.0, 1.0, 0.0, 0.5, 0.75, 0.49, 0.7968, 0.4854, 0.8418, 0.4717, 0.8833, 0.4496, 0.9197, 0.4197, 0.9496, 0.3833, 0.9717, 0.3418, 0.9854, 0.2968, 0.99, 0.25, 0.9854, 0.2032, 0.9717, 0.1582, 0.9496, 0.1167, 0.9197, 0.08029, 0.8833, 0.05045, 0.8418, 0.02827, 0.7968, 0.01461, 0.75, 0.01, 0.7032, 0.01461, 0.6582, 0.02827, 0.6167, 0.05045, 0.5803, 0.08029, 0.5504, 0.1167, 0.5283, 0.1582, 0.5146, 0.2032, 0.51, 0.25, 0.5146, 0.2968, 0.5283, 0.3418, 0.5504, 0.3833, 0.5803, 0.4197, 0.6167, 0.4496, 0.6582, 0.4717, 0.7032, 0.4854])
me_cylinder_001.materials.append(mat_ffc080ff)
me_cylinder_001.update()

# ---- objects
ob_fl_chenlicht_front = bpy.data.objects.new('Flächenlicht front', light_light_003)
ob_camera_isometrisch = bpy.data.objects.new('Camera isometrisch', cam_camera_004)
ob_camera_front = bpy.data.objects.new('Camera front', cam_camera_003)
ob_schnittfl_che = bpy.data.objects.new('Schnittfläche', me_plane)
ob_cube = bpy.data.objects.new('Cube', me_cube)
ob_cylinder = bpy.data.objects.new('Cylinder', me_cylinder)
ob_cylinder_001 = bpy.data.objects.new('Cylinder.001', me_cylinder_001)

# ---- transforms, parenting, visibility, modifiers, constraints
ob_fl_chenlicht_front.location = (0.0, -71.7, 0.0)
ob_fl_chenlicht_front.rotation_euler = (1.571, 0.0, 0.0)
ob_fl_chenlicht_front.lock_rotations_4d = False
ob_fl_chenlicht_front.empty_display_type = 'ARROWS'
ob_fl_chenlicht_front.color = (0.0, 0.0, 0.0, 0.0)
ob_fl_chenlicht_front.hide_render = True
ob_fl_chenlicht_front.lineart.crease_threshold = 0.0
ob_camera_isometrisch.location = (3.089, -2.276, 2.698)
ob_camera_isometrisch.rotation_euler = (1.047, 1.385e-07, 0.7854)
ob_camera_isometrisch.lock_rotations_4d = False
ob_camera_isometrisch.empty_display_type = 'ARROWS'
ob_camera_isometrisch.color = (0.0, 0.0, 0.0, 0.0)
ob_camera_isometrisch.display_type = 'WIRE'
ob_camera_isometrisch.lineart.crease_threshold = 0.0
ob_camera_front.location = (0.0, -60.0, 0.0)
ob_camera_front.rotation_euler = (1.571, -0.0, 0.0)
ob_camera_front.scale = (1.0, 1.0, 1.0)
ob_camera_front.lock_rotations_4d = False
ob_camera_front.empty_display_type = 'ARROWS'
ob_camera_front.color = (0.0, 0.0, 0.0, 0.0)
ob_camera_front.display_type = 'WIRE'
ob_camera_front.lineart.crease_threshold = 0.0
ob_schnittfl_che.location = (0.0, 0.0, 0.4201)
ob_schnittfl_che.scale = (1.739, 1.739, 1.739)
ob_schnittfl_che.hide_render = True
ob_cube.location = (0.0, 1.534, 0.0)
ob_cube.scale = (0.3747, 0.1358, 1.0)
ob_cylinder.location = (0.0, 0.0, 0.0)
ob_cylinder.rotation_euler = (0.0, 1.571, 0.0)
ob_cylinder.scale = (0.1, 0.1, 1.25)
ob_cylinder_001.location = (0.0, 0.0, 0.0)
ob_cylinder_001.scale = (0.025, 0.025, 1.0)
_m = ob_cylinder_001.modifiers.new('Mirror', 'MIRROR')

# ---- collection membership
col_collection.objects.link(ob_fl_chenlicht_front)
col_collection.objects.link(ob_camera_isometrisch)
col_collection.objects.link(ob_camera_front)
col_collection.objects.link(ob_schnittfl_che)
col_collection.objects.link(ob_cube)
col_collection.objects.link(ob_cylinder)
col_collection.objects.link(ob_cylinder_001)

# ---- scene / render settings (as saved in the file)
scene.camera = ob_camera_isometrisch
scene.frame_start = 1; scene.frame_end = 250; scene.frame_set(78)
scene.render.engine = 'CYCLES'
scene.render.image_settings.compression = 90
scene.render.resolution_x = 1080
scene.render.film_transparent = True
scene.render.use_freestyle = True
scene.cycles.sampling_pattern = 'TABULATED_SOBOL'
bpy.context.view_layer.update()

# ---- added for rendering (the .blend has no usable light): sun
light_auto_sun = bpy.data.lights.new('AutoSun', 'SUN')
light_auto_sun.energy = 3.0
light_auto_sun.angle = 0.0523599
ob_auto_sun = bpy.data.objects.new('AutoSun', light_auto_sun)
scene.collection.objects.link(ob_auto_sun)
ob_auto_sun.rotation_euler = (0.872665, 0.174533, 0.523599)
bpy.context.view_layer.update()
